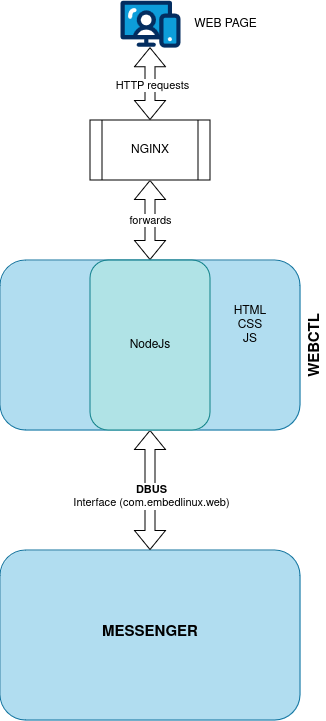

The diagram above was exported from draw.io. Its source (the exported page's mxGraphModel, read from the mxfile embedded in the PNG):
<mxGraphModel dx="1430" dy="815" grid="1" gridSize="10" guides="1" tooltips="1" connect="1" arrows="1" fold="1" page="1" pageScale="1" pageWidth="850" pageHeight="1100" math="0" shadow="0">
  <root>
    <mxCell id="0" />
    <mxCell id="1" parent="0" />
    <mxCell id="wYOjJGm3Vpm7qAIx6ozk-8" value="" style="group" parent="1" vertex="1" connectable="0">
      <mxGeometry x="380" y="130" width="150" height="47.400000000000006" as="geometry" />
    </mxCell>
    <mxCell id="wYOjJGm3Vpm7qAIx6ozk-3" value="" style="verticalLabelPosition=bottom;aspect=fixed;html=1;shape=mxgraph.salesforce.web;" parent="wYOjJGm3Vpm7qAIx6ozk-8" vertex="1">
      <mxGeometry width="60" height="47.400000000000006" as="geometry" />
    </mxCell>
    <mxCell id="wYOjJGm3Vpm7qAIx6ozk-7" value="WEB PAGE" style="text;html=1;align=center;verticalAlign=middle;resizable=0;points=[];autosize=1;strokeColor=none;fillColor=none;" parent="wYOjJGm3Vpm7qAIx6ozk-8" vertex="1">
      <mxGeometry x="60" y="8.699999999999989" width="90" height="30" as="geometry" />
    </mxCell>
    <mxCell id="wYOjJGm3Vpm7qAIx6ozk-14" style="edgeStyle=orthogonalEdgeStyle;rounded=0;orthogonalLoop=1;jettySize=auto;html=1;startArrow=classic;startFill=1;shape=flexArrow;" parent="1" source="wYOjJGm3Vpm7qAIx6ozk-9" target="wYOjJGm3Vpm7qAIx6ozk-13" edge="1">
      <mxGeometry relative="1" as="geometry" />
    </mxCell>
    <mxCell id="wYOjJGm3Vpm7qAIx6ozk-19" value="&lt;div&gt;forwards&lt;/div&gt;" style="edgeLabel;html=1;align=center;verticalAlign=middle;resizable=0;points=[];" parent="wYOjJGm3Vpm7qAIx6ozk-14" vertex="1" connectable="0">
      <mxGeometry x="-0.1029" relative="1" as="geometry">
        <mxPoint y="4" as="offset" />
      </mxGeometry>
    </mxCell>
    <mxCell id="wYOjJGm3Vpm7qAIx6ozk-9" value="NGINX" style="shape=process;whiteSpace=wrap;html=1;backgroundOutline=1;" parent="1" vertex="1">
      <mxGeometry x="350" y="250" width="120" height="60" as="geometry" />
    </mxCell>
    <mxCell id="wYOjJGm3Vpm7qAIx6ozk-10" style="edgeStyle=orthogonalEdgeStyle;rounded=0;orthogonalLoop=1;jettySize=auto;html=1;entryX=0.5;entryY=0;entryDx=0;entryDy=0;shape=flexArrow;startArrow=block;strokeWidth=1;" parent="1" source="wYOjJGm3Vpm7qAIx6ozk-3" target="wYOjJGm3Vpm7qAIx6ozk-9" edge="1">
      <mxGeometry relative="1" as="geometry" />
    </mxCell>
    <mxCell id="wYOjJGm3Vpm7qAIx6ozk-11" value="HTTP requests" style="edgeLabel;html=1;align=center;verticalAlign=middle;resizable=0;points=[];" parent="wYOjJGm3Vpm7qAIx6ozk-10" vertex="1" connectable="0">
      <mxGeometry x="0.0302" y="2" relative="1" as="geometry">
        <mxPoint as="offset" />
      </mxGeometry>
    </mxCell>
    <mxCell id="wYOjJGm3Vpm7qAIx6ozk-24" value="" style="group;align=center;fontStyle=0;verticalAlign=middle;labelPosition=center;verticalLabelPosition=middle;labelBackgroundColor=default;" parent="1" vertex="1" connectable="0">
      <mxGeometry x="260" y="680" width="300" height="170" as="geometry" />
    </mxCell>
    <mxCell id="wYOjJGm3Vpm7qAIx6ozk-25" value="MESSENGER" style="rounded=1;whiteSpace=wrap;html=1;align=center;labelPosition=center;verticalLabelPosition=middle;verticalAlign=middle;horizontal=0;fillColor=#b1ddf0;strokeColor=#10739e;textDirection=vertical-lr;fontStyle=1;fontSize=15;" parent="wYOjJGm3Vpm7qAIx6ozk-24" vertex="1">
      <mxGeometry width="300" height="170" as="geometry" />
    </mxCell>
    <mxCell id="wYOjJGm3Vpm7qAIx6ozk-31" style="edgeStyle=orthogonalEdgeStyle;rounded=0;orthogonalLoop=1;jettySize=auto;html=1;shape=flexArrow;startArrow=block;" parent="1" source="wYOjJGm3Vpm7qAIx6ozk-15" target="wYOjJGm3Vpm7qAIx6ozk-25" edge="1">
      <mxGeometry relative="1" as="geometry">
        <mxPoint x="410" y="670" as="targetPoint" />
      </mxGeometry>
    </mxCell>
    <mxCell id="wYOjJGm3Vpm7qAIx6ozk-32" value="&lt;div&gt;&lt;b&gt;DBUS&lt;/b&gt;&lt;/div&gt;&lt;div&gt;Interface (com.embedlinux.web)&lt;/div&gt;" style="edgeLabel;html=1;align=center;verticalAlign=middle;resizable=0;points=[];" parent="wYOjJGm3Vpm7qAIx6ozk-31" vertex="1" connectable="0">
      <mxGeometry x="0.0949" y="1" relative="1" as="geometry">
        <mxPoint as="offset" />
      </mxGeometry>
    </mxCell>
    <mxCell id="wYOjJGm3Vpm7qAIx6ozk-13" value="&lt;div style=&quot;font-size: 15px;&quot;&gt;WEBCTL&lt;/div&gt;" style="rounded=1;whiteSpace=wrap;html=1;align=center;labelPosition=right;verticalLabelPosition=middle;verticalAlign=top;horizontal=0;textDirection=ltr;fillColor=#b1ddf0;strokeColor=#10739e;fontStyle=1;fontSize=15;" parent="1" vertex="1">
      <mxGeometry x="260" y="390" width="300" height="170" as="geometry" />
    </mxCell>
    <mxCell id="wYOjJGm3Vpm7qAIx6ozk-15" value="NodeJs" style="rounded=1;whiteSpace=wrap;html=1;fillColor=#b0e3e6;strokeColor=#0e8088;" parent="1" vertex="1">
      <mxGeometry x="350" y="390" width="120" height="170" as="geometry" />
    </mxCell>
    <mxCell id="wYOjJGm3Vpm7qAIx6ozk-41" value="HTML&lt;br&gt;CSS&lt;br&gt;JS" style="text;html=1;align=center;verticalAlign=middle;whiteSpace=wrap;rounded=0;" parent="1" vertex="1">
      <mxGeometry x="480" y="440" width="60" height="30" as="geometry" />
    </mxCell>
  </root>
</mxGraphModel>